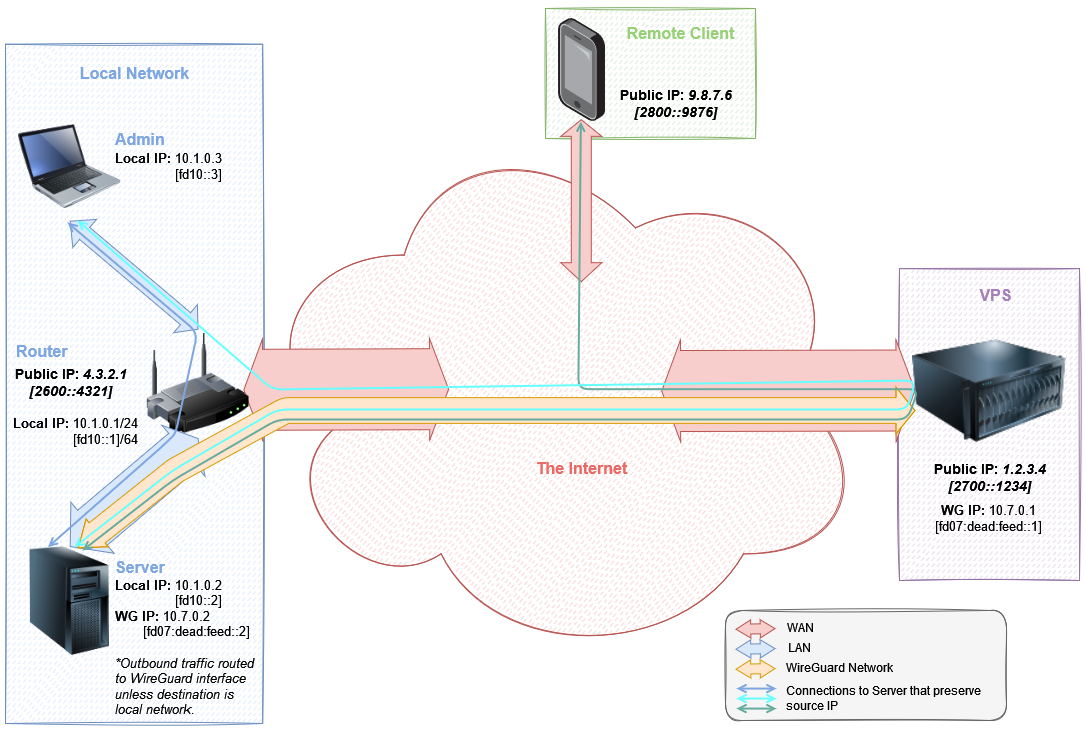

The diagram above was exported from draw.io. Its source (the exported page's mxGraphModel, read from the mxfile embedded in the PNG):
<mxGraphModel dx="1662" dy="555" grid="1" gridSize="10" guides="1" tooltips="1" connect="1" arrows="0" fold="1" page="1" pageScale="1" pageWidth="1100" pageHeight="850" background="#FFFFFF" math="0" shadow="0">
  <root>
    <mxCell id="0" />
    <mxCell id="1" style="" parent="0" />
    <mxCell id="UPS6wOX1UsMNAhAZUDVI-95" value="" style="group" parent="1" vertex="1" connectable="0">
      <mxGeometry x="-1092" y="100" width="1085" height="730" as="geometry" />
    </mxCell>
    <mxCell id="UPS6wOX1UsMNAhAZUDVI-50" value="" style="group" parent="UPS6wOX1UsMNAhAZUDVI-95" vertex="1" connectable="0">
      <mxGeometry width="1085" height="730" as="geometry" />
    </mxCell>
    <mxCell id="UPS6wOX1UsMNAhAZUDVI-53" value="" style="rounded=0;whiteSpace=wrap;html=1;sketch=1;fillStyle=dashed;fillColor=#dae8fc;strokeColor=#6c8ebf;" parent="UPS6wOX1UsMNAhAZUDVI-50" vertex="1">
      <mxGeometry x="5" y="43.75471698113207" width="257.1428571428571" height="679.2452830188679" as="geometry" />
    </mxCell>
    <mxCell id="UPS6wOX1UsMNAhAZUDVI-55" value="" style="ellipse;shape=cloud;whiteSpace=wrap;html=1;fillColor=#f8cecc;fillStyle=dashed;sketch=1;strokeColor=#b85450;" parent="UPS6wOX1UsMNAhAZUDVI-50" vertex="1">
      <mxGeometry x="249.28571428571425" y="118.67924528301886" width="617.142857142857" height="543.3962264150942" as="geometry" />
    </mxCell>
    <mxCell id="UPS6wOX1UsMNAhAZUDVI-64" value="" style="shape=flexArrow;endArrow=classic;startArrow=classic;html=1;rounded=0;fillColor=#f8cecc;strokeColor=#b85450;width=81;startSize=5.95;" parent="UPS6wOX1UsMNAhAZUDVI-50" edge="1">
      <mxGeometry width="100" height="100" relative="1" as="geometry">
        <mxPoint x="242.85571428571427" y="389.33735849056603" as="sourcePoint" />
        <mxPoint x="448.56999999999994" y="388.65811320754716" as="targetPoint" />
      </mxGeometry>
    </mxCell>
    <mxCell id="UPS6wOX1UsMNAhAZUDVI-51" value="" style="rounded=1;whiteSpace=wrap;html=1;sketch=1;fillStyle=solid;fontSize=12;fontColor=#333333;fillColor=#f5f5f5;strokeColor=#666666;" parent="UPS6wOX1UsMNAhAZUDVI-50" vertex="1">
      <mxGeometry x="725" y="610" width="281" height="110" as="geometry" />
    </mxCell>
    <mxCell id="UPS6wOX1UsMNAhAZUDVI-52" value="" style="rounded=0;whiteSpace=wrap;html=1;sketch=1;fillStyle=dashed;fontSize=16;fillColor=#d5e8d4;strokeColor=#82b366;" parent="UPS6wOX1UsMNAhAZUDVI-50" vertex="1">
      <mxGeometry x="545" y="8" width="210" height="130" as="geometry" />
    </mxCell>
    <mxCell id="UPS6wOX1UsMNAhAZUDVI-54" value="a" style="rounded=0;whiteSpace=wrap;html=1;sketch=1;fillStyle=dashed;fillColor=#e1d5e7;strokeColor=#9673a6;" parent="UPS6wOX1UsMNAhAZUDVI-50" vertex="1">
      <mxGeometry x="899" y="268.11" width="180" height="311.89" as="geometry" />
    </mxCell>
    <mxCell id="UPS6wOX1UsMNAhAZUDVI-56" value="" style="shape=flexArrow;endArrow=classic;startArrow=classic;html=1;rounded=0;fillColor=#f8cecc;strokeColor=#b85450;width=81;startSize=5.95;" parent="UPS6wOX1UsMNAhAZUDVI-50" edge="1">
      <mxGeometry width="100" height="100" relative="1" as="geometry">
        <mxPoint x="660.7157142857143" y="390.5573584905662" as="sourcePoint" />
        <mxPoint x="915" y="390" as="targetPoint" />
      </mxGeometry>
    </mxCell>
    <mxCell id="UPS6wOX1UsMNAhAZUDVI-57" value="" style="image;html=1;image=img/lib/clip_art/computers/Server_Tower_128x128.png" parent="UPS6wOX1UsMNAhAZUDVI-50" vertex="1">
      <mxGeometry x="17.857142857142854" y="546.3962264150942" width="102.85714285714283" height="108.67924528301886" as="geometry" />
    </mxCell>
    <mxCell id="UPS6wOX1UsMNAhAZUDVI-58" value="" style="image;html=1;image=img/lib/clip_art/networking/Wireless_Router_128x128.png" parent="UPS6wOX1UsMNAhAZUDVI-50" vertex="1">
      <mxGeometry x="146.42857142857142" y="329.03773584905656" width="102.85714285714283" height="108.67924528301886" as="geometry" />
    </mxCell>
    <mxCell id="UPS6wOX1UsMNAhAZUDVI-59" value="" style="image;html=1;image=img/lib/clip_art/computers/Server_128x128.png" parent="UPS6wOX1UsMNAhAZUDVI-50" vertex="1">
      <mxGeometry x="911.8571428571427" y="336.03773584905656" width="154.28571428571425" height="108.67924528301886" as="geometry" />
    </mxCell>
    <mxCell id="UPS6wOX1UsMNAhAZUDVI-60" value="" style="points=[];aspect=fixed;html=1;align=center;shadow=0;dashed=0;image;image=img/lib/allied_telesis/computer_and_terminals/Smartphone.svg;" parent="UPS6wOX1UsMNAhAZUDVI-50" vertex="1">
      <mxGeometry x="557.8571428571428" y="18" width="47.1342857142857" height="102.85714285714283" as="geometry" />
    </mxCell>
    <mxCell id="UPS6wOX1UsMNAhAZUDVI-61" value="" style="shape=flexArrow;endArrow=classic;startArrow=classic;html=1;rounded=0;exitX=0.5;exitY=0;exitDx=0;exitDy=0;entryX=0.5;entryY=1;entryDx=0;entryDy=0;fillColor=#dae8fc;strokeColor=#6c8ebf;width=45.714285714285715;startSize=9.38095238095238;" parent="UPS6wOX1UsMNAhAZUDVI-50" source="UPS6wOX1UsMNAhAZUDVI-57" target="UPS6wOX1UsMNAhAZUDVI-58" edge="1">
      <mxGeometry width="100" height="100" relative="1" as="geometry">
        <mxPoint x="197.21428571428567" y="526.0188679245282" as="sourcePoint" />
        <mxPoint x="197.21428571428567" y="349.4150943396226" as="targetPoint" />
      </mxGeometry>
    </mxCell>
    <mxCell id="UPS6wOX1UsMNAhAZUDVI-62" value="" style="image;html=1;image=img/lib/clip_art/computers/Laptop_128x128.png;sketch=1;fillStyle=dashed;fillColor=#CCCCCC;" parent="UPS6wOX1UsMNAhAZUDVI-50" vertex="1">
      <mxGeometry x="17.857142857142854" y="111.67924528301886" width="102.85714285714283" height="108.67924528301886" as="geometry" />
    </mxCell>
    <mxCell id="UPS6wOX1UsMNAhAZUDVI-63" value="" style="shape=flexArrow;endArrow=classic;startArrow=classic;html=1;rounded=0;entryX=0.5;entryY=1;entryDx=0;entryDy=0;exitX=0.5;exitY=0;exitDx=0;exitDy=0;fillColor=#dae8fc;strokeColor=#6c8ebf;width=15.714285714285714;startSize=5.1000000000000005;" parent="UPS6wOX1UsMNAhAZUDVI-50" source="UPS6wOX1UsMNAhAZUDVI-58" target="UPS6wOX1UsMNAhAZUDVI-62" edge="1">
      <mxGeometry width="100" height="100" relative="1" as="geometry">
        <mxPoint x="120.7142857142857" y="369.7924528301886" as="sourcePoint" />
        <mxPoint x="249.28571428571425" y="233.94339622641505" as="targetPoint" />
      </mxGeometry>
    </mxCell>
    <mxCell id="UPS6wOX1UsMNAhAZUDVI-65" value="" style="shape=flexArrow;endArrow=classic;startArrow=classic;html=1;rounded=0;fillColor=#f8cecc;strokeColor=#b85450;width=20;endSize=5.216666666666667;" parent="UPS6wOX1UsMNAhAZUDVI-50" edge="1">
      <mxGeometry width="100" height="100" relative="1" as="geometry">
        <mxPoint x="580.7814285714284" y="281.6981132075471" as="sourcePoint" />
        <mxPoint x="580.7814285714284" y="118.67924528301886" as="targetPoint" />
      </mxGeometry>
    </mxCell>
    <mxCell id="UPS6wOX1UsMNAhAZUDVI-66" value="" style="shape=flexArrow;endArrow=classic;startArrow=classic;html=1;rounded=1;fillColor=#ffe6cc;strokeColor=#d79b00;width=25.71428571428571;startSize=7.6952380952380945;exitX=0.579;exitY=0.012;exitDx=0;exitDy=0;exitPerimeter=0;startWidth=8.70748299319728;" parent="UPS6wOX1UsMNAhAZUDVI-50" source="UPS6wOX1UsMNAhAZUDVI-57" edge="1">
      <mxGeometry width="100" height="100" relative="1" as="geometry">
        <mxPoint x="87" y="549" as="sourcePoint" />
        <mxPoint x="915" y="410" as="targetPoint" />
        <Array as="points">
          <mxPoint x="175" y="470" />
          <mxPoint x="285" y="410" />
        </Array>
      </mxGeometry>
    </mxCell>
    <mxCell id="UPS6wOX1UsMNAhAZUDVI-67" value="" style="endArrow=open;startArrow=open;html=1;startFill=0;strokeWidth=2;strokeColor=#67AB9F;rounded=1;endFill=0;entryX=0.477;entryY=1.003;entryDx=0;entryDy=0;entryPerimeter=0;" parent="UPS6wOX1UsMNAhAZUDVI-50" target="UPS6wOX1UsMNAhAZUDVI-60" edge="1">
      <mxGeometry width="50" height="50" relative="1" as="geometry">
        <mxPoint x="82" y="550" as="sourcePoint" />
        <mxPoint x="587.86" y="118.68" as="targetPoint" />
        <Array as="points">
          <mxPoint x="172" y="480" />
          <mxPoint x="277" y="419" />
          <mxPoint x="907" y="419" />
          <mxPoint x="917.86" y="388.68" />
          <mxPoint x="577.86" y="388.68" />
        </Array>
      </mxGeometry>
    </mxCell>
    <mxCell id="UPS6wOX1UsMNAhAZUDVI-68" value="&lt;div style=&quot;font-size: 14px;&quot;&gt;&lt;font style=&quot;font-size: 14px;&quot;&gt;&lt;b&gt;Public IP: &lt;i&gt;4.3.2.1&lt;/i&gt;&lt;/b&gt;&lt;/font&gt;&lt;/div&gt;&lt;div style=&quot;font-size: 14px;&quot;&gt;&lt;font style=&quot;font-size: 14px;&quot;&gt;&lt;b&gt;&lt;i&gt;[2600::4321]&lt;br&gt;&lt;/i&gt;&lt;/b&gt;&lt;/font&gt;&lt;/div&gt;" style="text;html=1;resizable=0;autosize=1;align=center;verticalAlign=middle;points=[];fillColor=none;strokeColor=none;rounded=0;sketch=1;fillStyle=dashed;" parent="UPS6wOX1UsMNAhAZUDVI-50" vertex="1">
      <mxGeometry y="357" width="140" height="50" as="geometry" />
    </mxCell>
    <mxCell id="UPS6wOX1UsMNAhAZUDVI-69" value="&lt;div&gt;&lt;b&gt;Public IP: &lt;i&gt;1.2.3.4&lt;/i&gt;&lt;/b&gt;&lt;/div&gt;&lt;div&gt;&lt;b&gt;&lt;i&gt;[2700::1234]&lt;br&gt;&lt;/i&gt;&lt;/b&gt;&lt;/div&gt;" style="text;html=1;resizable=0;autosize=1;align=center;verticalAlign=middle;points=[];fillColor=none;strokeColor=none;rounded=0;sketch=1;fillStyle=dashed;fontSize=14;" parent="UPS6wOX1UsMNAhAZUDVI-50" vertex="1">
      <mxGeometry x="919" y="452" width="140" height="50" as="geometry" />
    </mxCell>
    <mxCell id="UPS6wOX1UsMNAhAZUDVI-70" value="&lt;b&gt;&lt;font style=&quot;font-size: 16px;&quot; color=&quot;#7EA6E0&quot;&gt;Local Network&lt;/font&gt;&lt;/b&gt;" style="text;html=1;resizable=0;autosize=1;align=center;verticalAlign=middle;points=[];fillColor=none;strokeColor=none;rounded=0;sketch=1;fillStyle=dashed;fontSize=14;" parent="UPS6wOX1UsMNAhAZUDVI-50" vertex="1">
      <mxGeometry x="68.57" y="58" width="130" height="30" as="geometry" />
    </mxCell>
    <mxCell id="UPS6wOX1UsMNAhAZUDVI-71" value="&lt;font style=&quot;font-size: 16px;&quot;&gt;&lt;b&gt;&lt;font style=&quot;font-size: 16px;&quot; color=&quot;#A680B8&quot;&gt;VPS&lt;/font&gt;&lt;/b&gt;&lt;/font&gt;" style="text;html=1;resizable=0;autosize=1;align=center;verticalAlign=middle;points=[];fillColor=none;strokeColor=none;rounded=0;sketch=1;fillStyle=dashed;fontSize=14;" parent="UPS6wOX1UsMNAhAZUDVI-50" vertex="1">
      <mxGeometry x="965" y="280" width="60" height="30" as="geometry" />
    </mxCell>
    <mxCell id="UPS6wOX1UsMNAhAZUDVI-72" value="&lt;div&gt;&lt;b&gt;Public IP: &lt;i&gt;9.8.7.6&lt;/i&gt;&lt;/b&gt;&lt;/div&gt;&lt;div&gt;&lt;b&gt;&lt;i&gt;[2800::9876]&lt;br&gt;&lt;/i&gt;&lt;/b&gt;&lt;/div&gt;" style="text;html=1;resizable=0;autosize=1;align=center;verticalAlign=middle;points=[];fillColor=none;strokeColor=none;rounded=0;sketch=1;fillStyle=dashed;fontSize=14;" parent="UPS6wOX1UsMNAhAZUDVI-50" vertex="1">
      <mxGeometry x="604.99" y="78" width="140" height="50" as="geometry" />
    </mxCell>
    <mxCell id="UPS6wOX1UsMNAhAZUDVI-73" value="&lt;font style=&quot;font-size: 16px;&quot; color=&quot;#97D077&quot;&gt;&lt;b&gt;Remote Client&lt;/b&gt;&lt;/font&gt;" style="text;html=1;resizable=0;autosize=1;align=center;verticalAlign=middle;points=[];fillColor=none;strokeColor=none;rounded=0;sketch=1;fillStyle=dashed;fontSize=14;" parent="UPS6wOX1UsMNAhAZUDVI-50" vertex="1">
      <mxGeometry x="614.99" y="18" width="130" height="30" as="geometry" />
    </mxCell>
    <mxCell id="UPS6wOX1UsMNAhAZUDVI-74" value="" style="endArrow=open;startArrow=open;html=1;rounded=1;strokeColor=#7EA6E0;strokeWidth=2;fontSize=16;fontColor=#97D077;exitX=0.288;exitY=0.002;exitDx=0;exitDy=0;endFill=0;startFill=0;exitPerimeter=0;" parent="UPS6wOX1UsMNAhAZUDVI-50" source="UPS6wOX1UsMNAhAZUDVI-57" edge="1">
      <mxGeometry width="50" height="50" relative="1" as="geometry">
        <mxPoint x="17.860000000000127" y="303" as="sourcePoint" />
        <mxPoint x="67" y="222" as="targetPoint" />
        <Array as="points">
          <mxPoint x="165" y="443" />
          <mxPoint x="175" y="433" />
          <mxPoint x="197" y="332" />
        </Array>
      </mxGeometry>
    </mxCell>
    <mxCell id="UPS6wOX1UsMNAhAZUDVI-75" value="&lt;div style=&quot;font-size: 13px;&quot; align=&quot;left&quot;&gt;&lt;font style=&quot;font-size: 13px;&quot;&gt;&lt;b style=&quot;font-size: 13px;&quot;&gt;Local IP&lt;/b&gt;&lt;b&gt;:&lt;/b&gt; 10.1.0.2&lt;br&gt;&lt;/font&gt;&lt;/div&gt;&lt;div style=&quot;font-size: 13px;&quot; align=&quot;left&quot;&gt;&lt;font style=&quot;font-size: 13px;&quot;&gt;&amp;nbsp;&amp;nbsp;&amp;nbsp;&amp;nbsp;&amp;nbsp;&amp;nbsp;&amp;nbsp;&amp;nbsp;&amp;nbsp;&amp;nbsp;&amp;nbsp;&amp;nbsp;&amp;nbsp;&amp;nbsp; [fd10::2]&lt;br&gt;&lt;/font&gt;&lt;/div&gt;&lt;div style=&quot;font-size: 13px;&quot; align=&quot;left&quot;&gt;&lt;b&gt;WG IP:&lt;/b&gt; 10.7.0.2&lt;/div&gt;&lt;div style=&quot;font-size: 13px;&quot; align=&quot;left&quot;&gt;&amp;nbsp;&amp;nbsp;&amp;nbsp;&amp;nbsp;&amp;nbsp;&amp;nbsp; [fd07:dead:feed::2]&lt;br&gt;&lt;/div&gt;&lt;div style=&quot;font-size: 13px;&quot; align=&quot;left&quot;&gt;&lt;i&gt;&lt;br&gt;&lt;/i&gt;&lt;/div&gt;&lt;div style=&quot;font-size: 13px;&quot; align=&quot;left&quot;&gt;&lt;i&gt;*Outbound traffic routed &lt;br&gt;&lt;/i&gt;&lt;/div&gt;&lt;div style=&quot;font-size: 13px;&quot; align=&quot;left&quot;&gt;&lt;i&gt;to WireGuard interface &lt;br&gt;&lt;/i&gt;&lt;/div&gt;&lt;div style=&quot;font-size: 13px;&quot; align=&quot;left&quot;&gt;&lt;i&gt;unless destination is &lt;br&gt;&lt;/i&gt;&lt;/div&gt;&lt;div style=&quot;font-size: 13px;&quot; align=&quot;left&quot;&gt;&lt;i&gt;local network.&lt;/i&gt; &lt;br&gt;&lt;/div&gt;" style="text;html=1;resizable=0;autosize=1;align=left;verticalAlign=middle;points=[];fillColor=none;strokeColor=none;rounded=0;sketch=1;fillStyle=dashed;fontSize=13;fontColor=#000000;" parent="UPS6wOX1UsMNAhAZUDVI-50" vertex="1">
      <mxGeometry x="112.86000000000004" y="572" width="160" height="150" as="geometry" />
    </mxCell>
    <mxCell id="UPS6wOX1UsMNAhAZUDVI-76" value="&lt;div style=&quot;font-size: 13px;&quot; align=&quot;left&quot;&gt;&lt;font style=&quot;font-size: 13px;&quot;&gt;&lt;b style=&quot;font-size: 13px;&quot;&gt;Local IP&lt;/b&gt;&lt;b&gt;:&lt;/b&gt; 10.1.0.3&lt;br&gt;&lt;/font&gt;&lt;/div&gt;&lt;div style=&quot;font-size: 13px;&quot; align=&quot;left&quot;&gt;&lt;font style=&quot;font-size: 13px;&quot;&gt;&amp;nbsp;&amp;nbsp;&amp;nbsp;&amp;nbsp;&amp;nbsp;&amp;nbsp;&amp;nbsp;&amp;nbsp;&amp;nbsp;&amp;nbsp;&amp;nbsp;&amp;nbsp;&amp;nbsp;&amp;nbsp; [fd10::3]&lt;/font&gt;&amp;nbsp;&lt;br&gt;&lt;/div&gt;" style="text;html=1;resizable=0;autosize=1;align=left;verticalAlign=middle;points=[];fillColor=none;strokeColor=none;rounded=0;sketch=1;fillStyle=dashed;fontSize=13;fontColor=#000000;" parent="UPS6wOX1UsMNAhAZUDVI-50" vertex="1">
      <mxGeometry x="112.86000000000001" y="146.02" width="130" height="40" as="geometry" />
    </mxCell>
    <mxCell id="UPS6wOX1UsMNAhAZUDVI-77" value="&lt;div style=&quot;&quot; align=&quot;left&quot;&gt;&lt;font style=&quot;font-size: 13px;&quot;&gt;&lt;b style=&quot;&quot;&gt;Local IP&lt;/b&gt;&lt;b&gt;:&lt;/b&gt; 10.1.0.1/24&lt;/font&gt;&lt;/div&gt;&lt;div style=&quot;&quot; align=&quot;left&quot;&gt;&lt;font style=&quot;font-size: 13px;&quot;&gt;&amp;nbsp;&amp;nbsp;&amp;nbsp;&amp;nbsp;&amp;nbsp;&amp;nbsp;&amp;nbsp;&amp;nbsp;&amp;nbsp;&amp;nbsp;&amp;nbsp;&amp;nbsp;&amp;nbsp;&amp;nbsp; [fd10::1]&lt;/font&gt;&lt;font style=&quot;font-size: 13px;&quot;&gt;/64 &lt;br&gt;&lt;/font&gt;&lt;/div&gt;" style="text;html=1;resizable=0;autosize=1;align=left;verticalAlign=middle;points=[];fillColor=none;strokeColor=none;rounded=0;sketch=1;fillStyle=dashed;fontSize=13;fontColor=#000000;" parent="UPS6wOX1UsMNAhAZUDVI-50" vertex="1">
      <mxGeometry x="11" y="411" width="150" height="40" as="geometry" />
    </mxCell>
    <mxCell id="UPS6wOX1UsMNAhAZUDVI-78" value="" style="shape=flexArrow;endArrow=classic;startArrow=classic;html=1;rounded=0;fillColor=#f8cecc;strokeColor=#b85450;width=10;startSize=4.585714285714286;endSize=4.585714285714286;startWidth=7.278911564625851;endWidth=7.278911564625851;" parent="UPS6wOX1UsMNAhAZUDVI-50" edge="1">
      <mxGeometry width="100" height="100" relative="1" as="geometry">
        <mxPoint x="734.9957142857143" y="628.7573584905659" as="sourcePoint" />
        <mxPoint x="775" y="628.08" as="targetPoint" />
      </mxGeometry>
    </mxCell>
    <mxCell id="UPS6wOX1UsMNAhAZUDVI-79" value="WAN" style="text;html=1;resizable=0;autosize=1;align=center;verticalAlign=middle;points=[];fillColor=none;strokeColor=none;rounded=0;sketch=1;fillStyle=dashed;fontSize=12;fontColor=#000000;" parent="UPS6wOX1UsMNAhAZUDVI-50" vertex="1">
      <mxGeometry x="775" y="612.08" width="50" height="30" as="geometry" />
    </mxCell>
    <mxCell id="UPS6wOX1UsMNAhAZUDVI-80" value="LAN" style="text;html=1;resizable=0;autosize=1;align=center;verticalAlign=middle;points=[];fillColor=none;strokeColor=none;rounded=0;sketch=1;fillStyle=dashed;fontSize=12;fontColor=#000000;" parent="UPS6wOX1UsMNAhAZUDVI-50" vertex="1">
      <mxGeometry x="774" y="632.08" width="50" height="30" as="geometry" />
    </mxCell>
    <mxCell id="UPS6wOX1UsMNAhAZUDVI-81" value="&lt;div align=&quot;center&quot;&gt;&lt;br&gt;&lt;/div&gt;&lt;div style=&quot;font-size: 13px;&quot; align=&quot;center&quot;&gt;&lt;b&gt;WG IP:&lt;/b&gt; 10.7.0.1&lt;/div&gt;&lt;div style=&quot;font-size: 13px;&quot; align=&quot;center&quot;&gt;[fd07:dead:feed::1]&lt;br&gt;&lt;/div&gt;&lt;div align=&quot;center&quot;&gt;&amp;nbsp;&lt;/div&gt;" style="text;whiteSpace=wrap;html=1;fontSize=13;fontColor=#000000;align=center;" parent="UPS6wOX1UsMNAhAZUDVI-50" vertex="1">
      <mxGeometry x="904" y="480" width="170" height="70" as="geometry" />
    </mxCell>
    <mxCell id="UPS6wOX1UsMNAhAZUDVI-82" value="&lt;div align=&quot;left&quot;&gt;&lt;br&gt;&lt;/div&gt;" style="text;html=1;resizable=0;autosize=1;align=center;verticalAlign=middle;points=[];fillColor=none;strokeColor=none;rounded=0;sketch=1;fillStyle=dashed;fontSize=13;fontColor=#000000;" parent="UPS6wOX1UsMNAhAZUDVI-50" vertex="1">
      <mxGeometry x="796.4300000000001" y="685" width="20" height="30" as="geometry" />
    </mxCell>
    <mxCell id="UPS6wOX1UsMNAhAZUDVI-83" value="&lt;div style=&quot;font-size: 12px;&quot;&gt;&lt;font style=&quot;font-size: 12px;&quot;&gt;Connections to Server that preserve&lt;/font&gt;&lt;/div&gt;&lt;div style=&quot;font-size: 12px;&quot;&gt;&lt;font style=&quot;font-size: 12px;&quot;&gt;source IP&lt;br&gt;&lt;/font&gt;&lt;/div&gt;" style="text;html=1;resizable=0;autosize=1;align=left;verticalAlign=middle;points=[];fillColor=none;strokeColor=none;rounded=0;sketch=1;fillStyle=dashed;fontSize=13;fontColor=#000000;" parent="UPS6wOX1UsMNAhAZUDVI-50" vertex="1">
      <mxGeometry x="784" y="678" width="220" height="40" as="geometry" />
    </mxCell>
    <mxCell id="UPS6wOX1UsMNAhAZUDVI-84" value="&lt;b&gt;&lt;font style=&quot;font-size: 16px;&quot; color=&quot;#7EA6E0&quot;&gt;Admin&lt;br&gt;&lt;/font&gt;&lt;/b&gt;" style="text;whiteSpace=wrap;html=1;fontSize=12;fontColor=#000000;" parent="UPS6wOX1UsMNAhAZUDVI-50" vertex="1">
      <mxGeometry x="112.86000000000001" y="123" width="140" height="40" as="geometry" />
    </mxCell>
    <mxCell id="UPS6wOX1UsMNAhAZUDVI-85" value="&lt;b&gt;&lt;font style=&quot;font-size: 16px;&quot; color=&quot;#7EA6E0&quot;&gt;Server&lt;br&gt;&lt;/font&gt;&lt;/b&gt;" style="text;whiteSpace=wrap;html=1;fontSize=12;fontColor=#000000;" parent="UPS6wOX1UsMNAhAZUDVI-50" vertex="1">
      <mxGeometry x="112.86000000000001" y="551" width="140" height="40" as="geometry" />
    </mxCell>
    <mxCell id="UPS6wOX1UsMNAhAZUDVI-86" value="&lt;font style=&quot;font-size: 16px;&quot; color=&quot;#EA6B66&quot;&gt;&lt;b&gt;&lt;font style=&quot;font-size: 16px;&quot;&gt;The Internet&lt;br&gt;&lt;/font&gt;&lt;/b&gt;&lt;/font&gt;" style="text;whiteSpace=wrap;html=1;fontSize=12;align=center;fillColor=none;strokeColor=none;" parent="UPS6wOX1UsMNAhAZUDVI-50" vertex="1">
      <mxGeometry x="530.71" y="452" width="101.42" height="40" as="geometry" />
    </mxCell>
    <mxCell id="UPS6wOX1UsMNAhAZUDVI-87" value="&lt;div align=&quot;left&quot;&gt;WireGuard Network&lt;/div&gt;" style="text;html=1;resizable=0;autosize=1;align=left;verticalAlign=middle;points=[];fillColor=none;strokeColor=none;rounded=0;sketch=1;fillStyle=dashed;fontSize=12;fontColor=#000000;" parent="UPS6wOX1UsMNAhAZUDVI-50" vertex="1">
      <mxGeometry x="784" y="652" width="130" height="30" as="geometry" />
    </mxCell>
    <mxCell id="UPS6wOX1UsMNAhAZUDVI-88" value="&lt;b&gt;&lt;font style=&quot;font-size: 16px;&quot; color=&quot;#7EA6E0&quot;&gt;Router&lt;br&gt;&lt;/font&gt;&lt;/b&gt;" style="text;whiteSpace=wrap;html=1;fontSize=12;fontColor=#000000;" parent="UPS6wOX1UsMNAhAZUDVI-50" vertex="1">
      <mxGeometry x="13.860000000000127" y="335.03999999999996" width="140" height="40" as="geometry" />
    </mxCell>
    <mxCell id="UPS6wOX1UsMNAhAZUDVI-89" value="" style="endArrow=open;startArrow=open;html=1;rounded=1;strokeColor=#66FFFF;strokeWidth=2;startFill=0;endFill=0;entryX=0.545;entryY=0.002;entryDx=0;entryDy=0;entryPerimeter=0;" parent="UPS6wOX1UsMNAhAZUDVI-95" target="UPS6wOX1UsMNAhAZUDVI-57" edge="1">
      <mxGeometry width="50" height="50" relative="1" as="geometry">
        <mxPoint x="77" y="220" as="sourcePoint" />
        <mxPoint x="77" y="549" as="targetPoint" />
        <Array as="points">
          <mxPoint x="272" y="389" />
          <mxPoint x="915" y="380" />
          <mxPoint x="907" y="409" />
          <mxPoint x="277" y="409" />
          <mxPoint x="172" y="470" />
        </Array>
      </mxGeometry>
    </mxCell>
    <mxCell id="UPS6wOX1UsMNAhAZUDVI-90" value="" style="shape=flexArrow;endArrow=classic;startArrow=classic;html=1;rounded=0;fillColor=#dae8fc;strokeColor=#6c8ebf;width=10;startSize=4.585714285714286;endSize=4.585714285714286;startWidth=7.278911564625851;endWidth=7.278911564625851;" parent="UPS6wOX1UsMNAhAZUDVI-95" edge="1">
      <mxGeometry width="100" height="100" relative="1" as="geometry">
        <mxPoint x="734.9957142857143" y="648.7573584905658" as="sourcePoint" />
        <mxPoint x="775" y="648.0799999999999" as="targetPoint" />
      </mxGeometry>
    </mxCell>
    <mxCell id="UPS6wOX1UsMNAhAZUDVI-91" value="" style="shape=flexArrow;endArrow=classic;startArrow=classic;html=1;rounded=0;fillColor=#ffe6cc;strokeColor=#d79b00;width=10;startSize=4.585714285714286;endSize=4.585714285714286;startWidth=7.278911564625851;endWidth=7.278911564625851;" parent="UPS6wOX1UsMNAhAZUDVI-95" edge="1">
      <mxGeometry width="100" height="100" relative="1" as="geometry">
        <mxPoint x="734.9957142857143" y="668.7573584905658" as="sourcePoint" />
        <mxPoint x="775" y="668.0799999999999" as="targetPoint" />
      </mxGeometry>
    </mxCell>
    <mxCell id="UPS6wOX1UsMNAhAZUDVI-92" value="" style="endArrow=open;startArrow=open;html=1;rounded=1;strokeColor=#7EA6E0;strokeWidth=2;fontSize=12;fontColor=#000000;startFill=0;endFill=0;" parent="UPS6wOX1UsMNAhAZUDVI-95" edge="1">
      <mxGeometry width="50" height="50" relative="1" as="geometry">
        <mxPoint x="736" y="688.0799999999999" as="sourcePoint" />
        <mxPoint x="776" y="688.0799999999999" as="targetPoint" />
      </mxGeometry>
    </mxCell>
    <mxCell id="UPS6wOX1UsMNAhAZUDVI-93" value="" style="endArrow=open;startArrow=open;html=1;rounded=1;strokeColor=#66FFFF;strokeWidth=2;fontSize=12;fontColor=#000000;startFill=0;endFill=0;" parent="UPS6wOX1UsMNAhAZUDVI-95" edge="1">
      <mxGeometry width="50" height="50" relative="1" as="geometry">
        <mxPoint x="736" y="698.0799999999999" as="sourcePoint" />
        <mxPoint x="776" y="698.0799999999999" as="targetPoint" />
      </mxGeometry>
    </mxCell>
    <mxCell id="UPS6wOX1UsMNAhAZUDVI-94" value="" style="endArrow=open;startArrow=open;html=1;rounded=1;strokeColor=#67AB9F;strokeWidth=2;fontSize=12;fontColor=#000000;startFill=0;endFill=0;" parent="UPS6wOX1UsMNAhAZUDVI-95" edge="1">
      <mxGeometry width="50" height="50" relative="1" as="geometry">
        <mxPoint x="736" y="708.0799999999999" as="sourcePoint" />
        <mxPoint x="776" y="708.0799999999999" as="targetPoint" />
      </mxGeometry>
    </mxCell>
  </root>
</mxGraphModel>